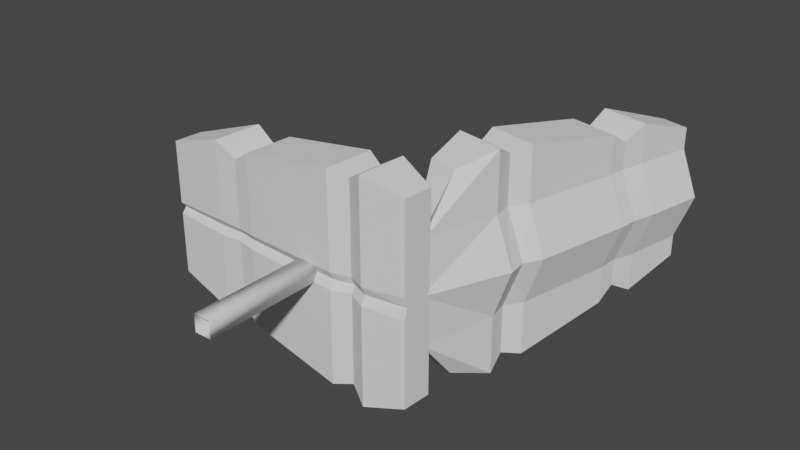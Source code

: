 # Source: seat.blend  (saved by Blender 2.82.7; exported with 4.5.12 LTS)
import bpy
from mathutils import Matrix  # noqa: F401  (used for matrix-valued properties, if any)

bpy.ops.wm.read_factory_settings(use_empty=True)
scene = bpy.context.scene
scene.name = 'Scene'

# ---- collections
col_collection = bpy.data.collections.new('Collection'); scene.collection.children.link(col_collection)

# ---- world
world_world = bpy.data.worlds.new('World'); scene.world = world_world
world_world.use_nodes = True; world_world.node_tree.nodes.clear()
_N = world_world.node_tree.nodes; _L = world_world.node_tree.links
n0 = _N.new('ShaderNodeOutputWorld'); n0.name = 'World Output'; n0.location = (300, 300)
n1 = _N.new('ShaderNodeBackground'); n1.name = 'Background'; n1.location = (10, 300)
n1.inputs[0].default_value = (0.05088, 0.05088, 0.05088, 1.0)
_L.new(n1.outputs[0], n0.inputs[0])
n0.is_active_output = True
world_world.color = (0.05088, 0.05088, 0.05088)
world_world.use_sun_shadow = False
world_world.sun_shadow_jitter_overblur = 0.0

# ---- meshes
me_seat = bpy.data.meshes.new('seat')
me_seat.from_pydata([(0.0003511, -0.5128, -0.03141), (0.0003511, -0.2121, -0.03141), (0.0003511, -0.5128, -0.07423), (0.0003511, -0.2121, -0.07423), (0.04318, -0.5128, -0.03141), (0.04318, -0.2121, -0.03141), (0.04318, -0.5128, -0.07423), (0.04318, -0.2121, -0.07423), (0.1444, -0.1251, -0.2974), (-0.4094, -0.1966, -0.2228), (-0.405, -0.1263, -0.2228), (0.1837, -0.2333, -0.3245), (0.2825, -0.2142, -0.296), (0.2871, -0.141, -0.296), (-0.2609, -0.2058, -0.2684), (-0.2532, -0.08206, -0.2684), (0.1913, -0.1096, -0.3245), (-0.1957, -0.09099, -0.2368), (-0.2027, -0.204, -0.2368), (-0.1493, -0.0885, -0.2674), (0.09202, -0.2276, -0.3095), (-0.157, -0.2122, -0.2674), (0.09969, -0.1039, -0.3095), (0.139, -0.2121, -0.2974), (-0.405, -0.1263, -0.06707), (0.2825, -0.2142, -0.07908), (0.139, -0.2121, -0.07333), (0.1913, -0.1096, -0.07561), (0.1837, -0.2333, -0.07561), (0.09202, -0.2276, -0.07435), (0.09969, -0.1039, -0.07435), (-0.4094, -0.1966, -0.06707), (0.1444, -0.1251, -0.07333), (0.2871, -0.141, -0.07908), (-0.2532, -0.08206, -0.0709), (-0.2609, -0.2058, -0.0709), (-0.1957, -0.09099, -0.06825), (-0.2027, -0.204, -0.06825), (-0.1493, -0.0885, -0.07082), (-0.157, -0.2122, -0.07082), (0.1444, -0.1251, 0.1917), (0.1438, -0.1341, -0.05282), (-0.4094, -0.1966, 0.1171), (-0.405, -0.1263, 0.1171), (0.1906, -0.1221, -0.05282), (0.1837, -0.2333, 0.2189), (0.2825, -0.2142, 0.1903), (0.2871, -0.141, 0.1903), (-0.2609, -0.2058, 0.1628), (-0.2532, -0.08206, 0.1628), (0.1844, -0.2221, -0.05282), (0.1913, -0.1096, 0.2189), (-0.1957, -0.09099, 0.1311), (0.09272, -0.2164, -0.05282), (-0.2027, -0.204, 0.1311), (0.09891, -0.1165, -0.05282), (-0.1493, -0.0885, 0.1618), (0.09202, -0.2276, 0.2039), (-0.157, -0.2122, 0.1618), (0.09969, -0.1039, 0.2039), (-0.4087, -0.1853, -0.05282), (-0.4052, -0.1285, -0.05282), (0.283, -0.2075, -0.05282), (0.2866, -0.1484, -0.05282), (-0.254, -0.0946, -0.05282), (-0.2602, -0.1945, -0.05282), (-0.1964, -0.1025, -0.05282), (-0.202, -0.1938, -0.05282), (-0.1501, -0.101, -0.05282), (-0.1563, -0.201, -0.05282), (0.1395, -0.2044, -0.05282), (0.139, -0.2121, 0.1917), (-0.405, -0.1263, -0.03857), (0.2825, -0.2142, -0.02657), (0.139, -0.2121, -0.03231), (0.1913, -0.1096, -0.03004), (0.1837, -0.2333, -0.03004), (0.09202, -0.2276, -0.03129), (0.09969, -0.1039, -0.03129), (-0.4094, -0.1966, -0.03857), (0.1444, -0.1251, -0.03231), (0.2871, -0.141, -0.02657), (-0.2532, -0.08206, -0.03474), (-0.2609, -0.2058, -0.03474), (-0.1957, -0.09099, -0.03739), (-0.2027, -0.204, -0.03739), (-0.1493, -0.0885, -0.03482), (-0.157, -0.2122, -0.03482), (0.2259, 0.1098, 0.1917), (0.4471, 0.6224, 0.1171), (0.3784, 0.6376, 0.1171), (0.3191, 0.04218, 0.2189), (0.2735, -0.0476, 0.1903), (0.2018, -0.0318, 0.1903), (0.4151, 0.4771, 0.1628), (0.294, 0.5038, 0.1628), (0.1981, 0.06889, 0.2189), (0.2868, 0.446, 0.1311), (0.3973, 0.4216, 0.1311), (0.2716, 0.4021, 0.1618), (0.3389, 0.1318, 0.2039), (0.3926, 0.3754, 0.1618), (0.2178, 0.1585, 0.2039), (0.311, 0.09097, 0.1917), (0.3784, 0.6376, -0.03857), (0.2735, -0.1445, 0.07381), (0.311, 0.09097, 0.06807), (0.1981, 0.06889, -0.03004), (0.3191, 0.04218, 0.07034), (0.3389, 0.1318, 0.06908), (0.2178, 0.1585, -0.03129), (0.4471, 0.6224, 0.06181), (0.2259, 0.1098, -0.03231), (0.2018, -0.1141, -0.02657), (0.294, 0.5038, -0.03474), (0.4151, 0.4771, 0.06563), (0.2868, 0.446, -0.03739), (0.3973, 0.4216, 0.06298), (0.2716, 0.4021, -0.03482), (0.3926, 0.3754, 0.06556), (0.2259, 0.1098, -0.2974), (0.2347, 0.1078, -0.05282), (0.4471, 0.6224, -0.2228), (0.3784, 0.6376, -0.2228), (0.2103, 0.06618, -0.05282), (0.3191, 0.04218, -0.3245), (0.2735, -0.0476, -0.296), (0.2018, -0.0318, -0.296), (0.4151, 0.4771, -0.2684), (0.294, 0.5038, -0.2684), (0.3609, 0.04461, -0.05282), (0.1981, 0.06889, -0.3245), (0.2868, 0.446, -0.2368), (0.3807, 0.1343, -0.05282), (0.3973, 0.4216, -0.2368), (0.2301, 0.1558, -0.05282), (0.2716, 0.4021, -0.2674), (0.3389, 0.1318, -0.3095), (0.3926, 0.3754, -0.2674), (0.2178, 0.1585, -0.3095), (0.489, 0.6248, -0.05282), (0.3806, 0.6371, -0.05282), (0.2777, -0.1566, -0.05282), (0.2091, -0.1278, -0.05282), (0.3063, 0.5011, -0.05282), (0.4569, 0.4795, -0.05282), (0.298, 0.4435, -0.05282), (0.4402, 0.4238, -0.05282), (0.2839, 0.3994, -0.05282), (0.4345, 0.3779, -0.05282), (0.3563, 0.09264, -0.05282), (0.311, 0.09097, -0.2974), (0.3784, 0.6376, -0.06707), (0.2735, -0.1445, -0.1795), (0.311, 0.09097, -0.1737), (0.1981, 0.06889, -0.07561), (0.3191, 0.04218, -0.176), (0.3389, 0.1318, -0.1747), (0.2178, 0.1585, -0.07435), (0.4471, 0.6224, -0.1675), (0.2259, 0.1098, -0.07333), (0.2018, -0.1141, -0.07908), (0.294, 0.5038, -0.0709), (0.4151, 0.4771, -0.1713), (0.2868, 0.446, -0.06825), (0.3973, 0.4216, -0.1686), (0.2716, 0.4021, -0.07082), (0.3926, 0.3754, -0.1712)], [], [(0, 1, 3, 2), (2, 3, 7, 6), (6, 7, 5, 4), (4, 5, 1, 0), (7, 3, 1, 5), (31, 24, 10, 9), (11, 16, 13, 12), (29, 26, 70, 53), (15, 10, 24, 34), (20, 22, 8, 23), (11, 12, 25, 28), (26, 28, 50, 70), (17, 15, 34, 36), (33, 27, 44, 63), (9, 10, 15, 14), (21, 19, 22, 20), (39, 29, 53, 69), (23, 8, 16, 11), (14, 15, 17, 18), (27, 32, 41, 44), (12, 13, 33, 25), (32, 30, 55, 41), (18, 17, 19, 21), (37, 39, 69, 67), (30, 38, 68, 55), (35, 37, 67, 65), (38, 36, 66, 68), (31, 35, 65, 60), (36, 34, 64, 66), (34, 24, 61, 64), (28, 25, 62, 50), (25, 33, 63, 62), (9, 14, 35, 31), (19, 17, 36, 38), (14, 18, 37, 35), (22, 19, 38, 30), (18, 21, 39, 37), (8, 22, 30, 32), (16, 8, 32, 27), (21, 20, 29, 39), (13, 16, 27, 33), (23, 11, 28, 26), (20, 23, 26, 29), (60, 61, 24, 31), (79, 42, 43, 72), (45, 46, 47, 51), (77, 53, 70, 74), (49, 82, 72, 43), (57, 71, 40, 59), (45, 76, 73, 46), (74, 70, 50, 76), (52, 84, 82, 49), (81, 63, 44, 75), (42, 48, 49, 43), (58, 57, 59, 56), (87, 69, 53, 77), (71, 45, 51, 40), (48, 54, 52, 49), (75, 44, 41, 80), (46, 73, 81, 47), (80, 41, 55, 78), (54, 58, 56, 52), (85, 67, 69, 87), (78, 55, 68, 86), (83, 65, 67, 85), (86, 68, 66, 84), (79, 60, 65, 83), (84, 66, 64, 82), (82, 64, 61, 72), (76, 50, 62, 73), (73, 62, 63, 81), (42, 79, 83, 48), (56, 86, 84, 52), (48, 83, 85, 54), (59, 78, 86, 56), (54, 85, 87, 58), (40, 80, 78, 59), (51, 75, 80, 40), (58, 87, 77, 57), (47, 81, 75, 51), (71, 74, 76, 45), (57, 77, 74, 71), (60, 79, 72, 61), (111, 104, 90, 89), (91, 96, 93, 92), (109, 106, 150, 133), (95, 90, 104, 114), (100, 102, 88, 103), (91, 92, 105, 108), (106, 108, 130, 150), (97, 95, 114, 116), (113, 107, 124, 143), (89, 90, 95, 94), (101, 99, 102, 100), (119, 109, 133, 149), (103, 88, 96, 91), (94, 95, 97, 98), (107, 112, 121, 124), (92, 93, 113, 105), (112, 110, 135, 121), (98, 97, 99, 101), (117, 119, 149, 147), (110, 118, 148, 135), (115, 117, 147, 145), (118, 116, 146, 148), (111, 115, 145, 140), (116, 114, 144, 146), (114, 104, 141, 144), (108, 105, 142, 130), (89, 94, 115, 111), (99, 97, 116, 118), (94, 98, 117, 115), (102, 99, 118, 110), (98, 101, 119, 117), (88, 102, 110, 112), (96, 88, 112, 107), (101, 100, 109, 119), (93, 96, 107, 113), (103, 91, 108, 106), (100, 103, 106, 109), (140, 141, 104, 111), (159, 122, 123, 152), (125, 126, 127, 131), (157, 133, 150, 154), (129, 162, 152, 123), (137, 151, 120, 139), (125, 156, 153, 126), (154, 150, 130, 156), (132, 164, 162, 129), (161, 143, 124, 155), (122, 128, 129, 123), (138, 137, 139, 136), (167, 149, 133, 157), (151, 125, 131, 120), (128, 134, 132, 129), (155, 124, 121, 160), (126, 153, 161, 127), (160, 121, 135, 158), (134, 138, 136, 132), (165, 147, 149, 167), (158, 135, 148, 166), (163, 145, 147, 165), (166, 148, 146, 164), (159, 140, 145, 163), (164, 146, 144, 162), (162, 144, 141, 152), (156, 130, 142, 153), (122, 159, 163, 128), (136, 166, 164, 132), (128, 163, 165, 134), (139, 158, 166, 136), (134, 165, 167, 138), (120, 160, 158, 139), (131, 155, 160, 120), (138, 167, 157, 137), (127, 161, 155, 131), (151, 154, 156, 125), (137, 157, 154, 151), (140, 159, 152, 141)])
me_seat.polygons.foreach_set('use_smooth', [1, 1, 1, 1, 1, 0, 0, 0, 1, 0, 0, 0, 1, 1, 0, 0, 0, 0, 0, 1, 0, 1, 0, 0, 1, 0, 1, 0, 1, 1, 0, 0, 0, 1, 0, 1, 0, 1, 1, 0, 1, 0, 0, 0, 0, 0, 0, 1, 0, 0, 0, 1, 1, 0, 0, 0, 0, 0, 1, 0, 1, 0, 0, 1, 0, 1, 0, 1, 1, 0, 0, 0, 1, 0, 1, 0, 1, 1, 0, 1, 0, 0, 0, 0, 0, 0, 1, 0, 0, 0, 1, 1, 0, 0, 0, 0, 0, 1, 0, 1, 0, 0, 1, 0, 1, 0, 1, 1, 0, 0, 1, 0, 1, 0, 1, 1, 0, 1, 0, 0, 0, 0, 0, 0, 1, 0, 0, 0, 1, 1, 0, 0, 0, 0, 0, 1, 0, 1, 0, 0, 1, 0, 1, 0, 1, 1, 0, 0, 1, 0, 1, 0, 1, 1, 0, 1, 0, 0, 0])
_uv = me_seat.uv_layers.new(name='UVMap')
_uv.uv.foreach_set('vector', [0.375, 0.0, 0.625, 0.0, 0.625, 0.25, 0.375, 0.25, 0.375, 0.25, 0.625, 0.25, 0.625, 0.5, 0.375, 0.5, 0.375, 0.5, 0.625, 0.5, 0.625, 0.75, 0.375, 0.75, 0.375, 0.75, 0.625, 0.75, 0.625, 1.0, 0.375, 1.0, 0.625, 0.5, 0.875, 0.5, 0.875, 0.75, 0.625, 0.75, 0.375, 0.1355, 0.625, 0.1355, 0.625, 0.25, 0.375, 0.25, 0.3739, 0.4987, 0.6261, 0.4987, 0.625, 0.5, 0.375, 0.5, 0.3718, 0.6145, 0.3723, 0.6144, 0.3722, 0.625, 0.3718, 0.625, 0.8316, 0.5, 0.875, 0.5, 0.875, 0.6145, 0.8316, 0.6145, 0.375, 0.4968, 0.625, 0.4968, 0.6264, 0.4986, 0.3736, 0.4986, 0.3739, 0.4987, 0.375, 0.5, 0.375, 0.6145, 0.3727, 0.6144, 0.3723, 0.6144, 0.3727, 0.6144, 0.3726, 0.625, 0.3722, 0.625, 0.8146, 0.5, 0.8316, 0.5, 0.8316, 0.6145, 0.8146, 0.6145, 0.625, 0.6145, 0.6273, 0.6144, 0.6274, 0.625, 0.625, 0.625, 0.375, 0.25, 0.625, 0.25, 0.625, 0.2934, 0.375, 0.2934, 0.375, 0.4943, 0.625, 0.4943, 0.625, 0.4968, 0.375, 0.4968, 0.3693, 0.6145, 0.3718, 0.6145, 0.3718, 0.625, 0.3693, 0.625, 0.3736, 0.4986, 0.6264, 0.4986, 0.6261, 0.4987, 0.3739, 0.4987, 0.375, 0.2934, 0.625, 0.2934, 0.625, 0.3104, 0.375, 0.3104, 0.6273, 0.6144, 0.6277, 0.6144, 0.6278, 0.625, 0.6274, 0.625, 0.375, 0.5, 0.625, 0.5, 0.625, 0.6145, 0.375, 0.6145, 0.6277, 0.6144, 0.6282, 0.6145, 0.6282, 0.625, 0.6278, 0.625, 0.375, 0.3104, 0.625, 0.3104, 0.625, 0.4943, 0.375, 0.4943, 0.1854, 0.6145, 0.3693, 0.6145, 0.3693, 0.625, 0.1854, 0.625, 0.6282, 0.6145, 0.6307, 0.6145, 0.6307, 0.625, 0.6282, 0.625, 0.1684, 0.6145, 0.1854, 0.6145, 0.1854, 0.625, 0.1684, 0.625, 0.6307, 0.6145, 0.8146, 0.6145, 0.8146, 0.625, 0.6307, 0.625, 0.125, 0.6145, 0.1684, 0.6145, 0.1684, 0.625, 0.125, 0.625, 0.8146, 0.6145, 0.8316, 0.6145, 0.8316, 0.625, 0.8146, 0.625, 0.8316, 0.6145, 0.875, 0.6145, 0.875, 0.625, 0.8316, 0.625, 0.3727, 0.6144, 0.375, 0.6145, 0.375, 0.625, 0.3726, 0.625, 0.375, 0.6145, 0.625, 0.6145, 0.625, 0.625, 0.375, 0.625, 0.125, 0.5, 0.1684, 0.5, 0.1684, 0.6145, 0.125, 0.6145, 0.6307, 0.5, 0.8146, 0.5, 0.8146, 0.6145, 0.6307, 0.6145, 0.1684, 0.5, 0.1854, 0.5, 0.1854, 0.6145, 0.1684, 0.6145, 0.6282, 0.5, 0.6307, 0.5, 0.6307, 0.6145, 0.6282, 0.6145, 0.1854, 0.5, 0.3693, 0.5, 0.3693, 0.6145, 0.1854, 0.6145, 0.6264, 0.4986, 0.6282, 0.5, 0.6282, 0.6145, 0.6277, 0.6144, 0.6261, 0.4987, 0.6264, 0.4986, 0.6277, 0.6144, 0.6273, 0.6144, 0.3693, 0.5, 0.3718, 0.5, 0.3718, 0.6145, 0.3693, 0.6145, 0.625, 0.5, 0.6261, 0.4987, 0.6273, 0.6144, 0.625, 0.6145, 0.3736, 0.4986, 0.3739, 0.4987, 0.3727, 0.6144, 0.3723, 0.6144, 0.3718, 0.5, 0.3736, 0.4986, 0.3723, 0.6144, 0.3718, 0.6145, 0.375, 0.125, 0.625, 0.125, 0.625, 0.1355, 0.375, 0.1355, 0.375, 0.1355, 0.375, 0.25, 0.625, 0.25, 0.625, 0.1355, 0.3739, 0.4987, 0.375, 0.5, 0.625, 0.5, 0.6261, 0.4987, 0.3718, 0.6145, 0.3718, 0.625, 0.3722, 0.625, 0.3723, 0.6144, 0.8316, 0.5, 0.8316, 0.6145, 0.875, 0.6145, 0.875, 0.5, 0.375, 0.4968, 0.3736, 0.4986, 0.6264, 0.4986, 0.625, 0.4968, 0.3739, 0.4987, 0.3727, 0.6144, 0.375, 0.6145, 0.375, 0.5, 0.3723, 0.6144, 0.3722, 0.625, 0.3726, 0.625, 0.3727, 0.6144, 0.8146, 0.5, 0.8146, 0.6145, 0.8316, 0.6145, 0.8316, 0.5, 0.625, 0.6145, 0.625, 0.625, 0.6274, 0.625, 0.6273, 0.6144, 0.375, 0.25, 0.375, 0.2934, 0.625, 0.2934, 0.625, 0.25, 0.375, 0.4943, 0.375, 0.4968, 0.625, 0.4968, 0.625, 0.4943, 0.3693, 0.6145, 0.3693, 0.625, 0.3718, 0.625, 0.3718, 0.6145, 0.3736, 0.4986, 0.3739, 0.4987, 0.6261, 0.4987, 0.6264, 0.4986, 0.375, 0.2934, 0.375, 0.3104, 0.625, 0.3104, 0.625, 0.2934, 0.6273, 0.6144, 0.6274, 0.625, 0.6278, 0.625, 0.6277, 0.6144, 0.375, 0.5, 0.375, 0.6145, 0.625, 0.6145, 0.625, 0.5, 0.6277, 0.6144, 0.6278, 0.625, 0.6282, 0.625, 0.6282, 0.6145, 0.375, 0.3104, 0.375, 0.4943, 0.625, 0.4943, 0.625, 0.3104, 0.1854, 0.6145, 0.1854, 0.625, 0.3693, 0.625, 0.3693, 0.6145, 0.6282, 0.6145, 0.6282, 0.625, 0.6307, 0.625, 0.6307, 0.6145, 0.1684, 0.6145, 0.1684, 0.625, 0.1854, 0.625, 0.1854, 0.6145, 0.6307, 0.6145, 0.6307, 0.625, 0.8146, 0.625, 0.8146, 0.6145, 0.125, 0.6145, 0.125, 0.625, 0.1684, 0.625, 0.1684, 0.6145, 0.8146, 0.6145, 0.8146, 0.625, 0.8316, 0.625, 0.8316, 0.6145, 0.8316, 0.6145, 0.8316, 0.625, 0.875, 0.625, 0.875, 0.6145, 0.3727, 0.6144, 0.3726, 0.625, 0.375, 0.625, 0.375, 0.6145, 0.375, 0.6145, 0.375, 0.625, 0.625, 0.625, 0.625, 0.6145, 0.125, 0.5, 0.125, 0.6145, 0.1684, 0.6145, 0.1684, 0.5, 0.6307, 0.5, 0.6307, 0.6145, 0.8146, 0.6145, 0.8146, 0.5, 0.1684, 0.5, 0.1684, 0.6145, 0.1854, 0.6145, 0.1854, 0.5, 0.6282, 0.5, 0.6282, 0.6145, 0.6307, 0.6145, 0.6307, 0.5, 0.1854, 0.5, 0.1854, 0.6145, 0.3693, 0.6145, 0.3693, 0.5, 0.6264, 0.4986, 0.6277, 0.6144, 0.6282, 0.6145, 0.6282, 0.5, 0.6261, 0.4987, 0.6273, 0.6144, 0.6277, 0.6144, 0.6264, 0.4986, 0.3693, 0.5, 0.3693, 0.6145, 0.3718, 0.6145, 0.3718, 0.5, 0.625, 0.5, 0.625, 0.6145, 0.6273, 0.6144, 0.6261, 0.4987, 0.3736, 0.4986, 0.3723, 0.6144, 0.3727, 0.6144, 0.3739, 0.4987, 0.3718, 0.5, 0.3718, 0.6145, 0.3723, 0.6144, 0.3736, 0.4986, 0.375, 0.125, 0.375, 0.1355, 0.625, 0.1355, 0.625, 0.125, 0.375, 0.1355, 0.625, 0.1355, 0.625, 0.25, 0.375, 0.25, 0.3739, 0.4987, 0.6261, 0.4987, 0.625, 0.5, 0.375, 0.5, 0.3718, 0.6145, 0.3723, 0.6144, 0.3722, 0.625, 0.3718, 0.625, 0.8316, 0.5, 0.875, 0.5, 0.875, 0.6145, 0.8316, 0.6145, 0.375, 0.4968, 0.625, 0.4968, 0.6264, 0.4986, 0.3736, 0.4986, 0.3739, 0.4987, 0.375, 0.5, 0.375, 0.6145, 0.3727, 0.6144, 0.3723, 0.6144, 0.3727, 0.6144, 0.3726, 0.625, 0.3722, 0.625, 0.8146, 0.5, 0.8316, 0.5, 0.8316, 0.6145, 0.8146, 0.6145, 0.625, 0.6145, 0.6273, 0.6144, 0.6274, 0.625, 0.625, 0.625, 0.375, 0.25, 0.625, 0.25, 0.625, 0.2934, 0.375, 0.2934, 0.375, 0.4943, 0.625, 0.4943, 0.625, 0.4968, 0.375, 0.4968, 0.3693, 0.6145, 0.3718, 0.6145, 0.3718, 0.625, 0.3693, 0.625, 0.3736, 0.4986, 0.6264, 0.4986, 0.6261, 0.4987, 0.3739, 0.4987, 0.375, 0.2934, 0.625, 0.2934, 0.625, 0.3104, 0.375, 0.3104, 0.6273, 0.6144, 0.6277, 0.6144, 0.6278, 0.625, 0.6274, 0.625, 0.375, 0.5, 0.625, 0.5, 0.625, 0.6145, 0.375, 0.6145, 0.6277, 0.6144, 0.6282, 0.6145, 0.6282, 0.625, 0.6278, 0.625, 0.375, 0.3104, 0.625, 0.3104, 0.625, 0.4943, 0.375, 0.4943, 0.1854, 0.6145, 0.3693, 0.6145, 0.3693, 0.625, 0.1854, 0.625, 0.6282, 0.6145, 0.6307, 0.6145, 0.6307, 0.625, 0.6282, 0.625, 0.1684, 0.6145, 0.1854, 0.6145, 0.1854, 0.625, 0.1684, 0.625, 0.6307, 0.6145, 0.8146, 0.6145, 0.8146, 0.625, 0.6307, 0.625, 0.125, 0.6145, 0.1684, 0.6145, 0.1684, 0.625, 0.125, 0.625, 0.8146, 0.6145, 0.8316, 0.6145, 0.8316, 0.625, 0.8146, 0.625, 0.8316, 0.6145, 0.875, 0.6145, 0.875, 0.625, 0.8316, 0.625, 0.3727, 0.6144, 0.375, 0.6145, 0.375, 0.625, 0.3726, 0.625, 0.125, 0.5, 0.1684, 0.5, 0.1684, 0.6145, 0.125, 0.6145, 0.6307, 0.5, 0.8146, 0.5, 0.8146, 0.6145, 0.6307, 0.6145, 0.1684, 0.5, 0.1854, 0.5, 0.1854, 0.6145, 0.1684, 0.6145, 0.6282, 0.5, 0.6307, 0.5, 0.6307, 0.6145, 0.6282, 0.6145, 0.1854, 0.5, 0.3693, 0.5, 0.3693, 0.6145, 0.1854, 0.6145, 0.6264, 0.4986, 0.6282, 0.5, 0.6282, 0.6145, 0.6277, 0.6144, 0.6261, 0.4987, 0.6264, 0.4986, 0.6277, 0.6144, 0.6273, 0.6144, 0.3693, 0.5, 0.3718, 0.5, 0.3718, 0.6145, 0.3693, 0.6145, 0.625, 0.5, 0.6261, 0.4987, 0.6273, 0.6144, 0.625, 0.6145, 0.3736, 0.4986, 0.3739, 0.4987, 0.3727, 0.6144, 0.3723, 0.6144, 0.3718, 0.5, 0.3736, 0.4986, 0.3723, 0.6144, 0.3718, 0.6145, 0.375, 0.125, 0.625, 0.125, 0.625, 0.1355, 0.375, 0.1355, 0.375, 0.1355, 0.375, 0.25, 0.625, 0.25, 0.625, 0.1355, 0.3739, 0.4987, 0.375, 0.5, 0.625, 0.5, 0.6261, 0.4987, 0.3718, 0.6145, 0.3718, 0.625, 0.3722, 0.625, 0.3723, 0.6144, 0.8316, 0.5, 0.8316, 0.6145, 0.875, 0.6145, 0.875, 0.5, 0.375, 0.4968, 0.3736, 0.4986, 0.6264, 0.4986, 0.625, 0.4968, 0.3739, 0.4987, 0.3727, 0.6144, 0.375, 0.6145, 0.375, 0.5, 0.3723, 0.6144, 0.3722, 0.625, 0.3726, 0.625, 0.3727, 0.6144, 0.8146, 0.5, 0.8146, 0.6145, 0.8316, 0.6145, 0.8316, 0.5, 0.625, 0.6145, 0.625, 0.625, 0.6274, 0.625, 0.6273, 0.6144, 0.375, 0.25, 0.375, 0.2934, 0.625, 0.2934, 0.625, 0.25, 0.375, 0.4943, 0.375, 0.4968, 0.625, 0.4968, 0.625, 0.4943, 0.3693, 0.6145, 0.3693, 0.625, 0.3718, 0.625, 0.3718, 0.6145, 0.3736, 0.4986, 0.3739, 0.4987, 0.6261, 0.4987, 0.6264, 0.4986, 0.375, 0.2934, 0.375, 0.3104, 0.625, 0.3104, 0.625, 0.2934, 0.6273, 0.6144, 0.6274, 0.625, 0.6278, 0.625, 0.6277, 0.6144, 0.375, 0.5, 0.375, 0.6145, 0.625, 0.6145, 0.625, 0.5, 0.6277, 0.6144, 0.6278, 0.625, 0.6282, 0.625, 0.6282, 0.6145, 0.375, 0.3104, 0.375, 0.4943, 0.625, 0.4943, 0.625, 0.3104, 0.1854, 0.6145, 0.1854, 0.625, 0.3693, 0.625, 0.3693, 0.6145, 0.6282, 0.6145, 0.6282, 0.625, 0.6307, 0.625, 0.6307, 0.6145, 0.1684, 0.6145, 0.1684, 0.625, 0.1854, 0.625, 0.1854, 0.6145, 0.6307, 0.6145, 0.6307, 0.625, 0.8146, 0.625, 0.8146, 0.6145, 0.125, 0.6145, 0.125, 0.625, 0.1684, 0.625, 0.1684, 0.6145, 0.8146, 0.6145, 0.8146, 0.625, 0.8316, 0.625, 0.8316, 0.6145, 0.8316, 0.6145, 0.8316, 0.625, 0.875, 0.625, 0.875, 0.6145, 0.3727, 0.6144, 0.3726, 0.625, 0.375, 0.625, 0.375, 0.6145, 0.125, 0.5, 0.125, 0.6145, 0.1684, 0.6145, 0.1684, 0.5, 0.6307, 0.5, 0.6307, 0.6145, 0.8146, 0.6145, 0.8146, 0.5, 0.1684, 0.5, 0.1684, 0.6145, 0.1854, 0.6145, 0.1854, 0.5, 0.6282, 0.5, 0.6282, 0.6145, 0.6307, 0.6145, 0.6307, 0.5, 0.1854, 0.5, 0.1854, 0.6145, 0.3693, 0.6145, 0.3693, 0.5, 0.6264, 0.4986, 0.6277, 0.6144, 0.6282, 0.6145, 0.6282, 0.5, 0.6261, 0.4987, 0.6273, 0.6144, 0.6277, 0.6144, 0.6264, 0.4986, 0.3693, 0.5, 0.3693, 0.6145, 0.3718, 0.6145, 0.3718, 0.5, 0.625, 0.5, 0.625, 0.6145, 0.6273, 0.6144, 0.6261, 0.4987, 0.3736, 0.4986, 0.3723, 0.6144, 0.3727, 0.6144, 0.3739, 0.4987, 0.3718, 0.5, 0.3718, 0.6145, 0.3723, 0.6144, 0.3736, 0.4986, 0.375, 0.125, 0.375, 0.1355, 0.625, 0.1355, 0.625, 0.125])
me_seat.use_remesh_fix_poles = True
me_seat.use_remesh_preserve_attributes = False
me_seat.use_mirror_vertex_groups = False
me_seat.update()

# ---- objects
ob_seat = bpy.data.objects.new('seat', me_seat)

# ---- transforms, parenting, visibility, modifiers, constraints
ob_seat.location = (0.0, 0.0, 0.0)
ob_seat.lineart.crease_threshold = 0.0

# ---- collection membership
col_collection.objects.link(ob_seat)

# ---- scene / render settings (as saved in the file)
scene.frame_start = 1; scene.frame_end = 250; scene.frame_set(1)
scene.render.engine = 'BLENDER_EEVEE_NEXT'
scene.cycles.use_denoising = False
scene.cycles.samples = 128
scene.cycles.sampling_pattern = 'TABULATED_SOBOL'
scene.cycles.use_adaptive_sampling = False
scene.cycles.use_light_tree = False
scene.view_settings.view_transform = 'Filmic'
bpy.context.view_layer.update()

# ---- added for rendering (the .blend has no active camera and no usable light): camera, sun
cam_auto = bpy.data.cameras.new('AutoCamera')
cam_auto.lens = 50.0
cam_auto.sensor_width = 36.0
cam_auto.clip_end = 1000.0
ob_auto_camera = bpy.data.objects.new('AutoCamera', cam_auto)
scene.collection.objects.link(ob_auto_camera)
ob_auto_camera.location = (1.48079, -1.66681, 1.09998)
ob_auto_camera.rotation_euler = (1.09748, -7.21219e-08, 0.694738)
scene.camera = ob_auto_camera
light_auto_sun = bpy.data.lights.new('AutoSun', 'SUN')
light_auto_sun.energy = 3.0
light_auto_sun.angle = 0.0523599
ob_auto_sun = bpy.data.objects.new('AutoSun', light_auto_sun)
scene.collection.objects.link(ob_auto_sun)
ob_auto_sun.rotation_euler = (0.872665, 0.174533, 0.523599)
bpy.context.view_layer.update()
